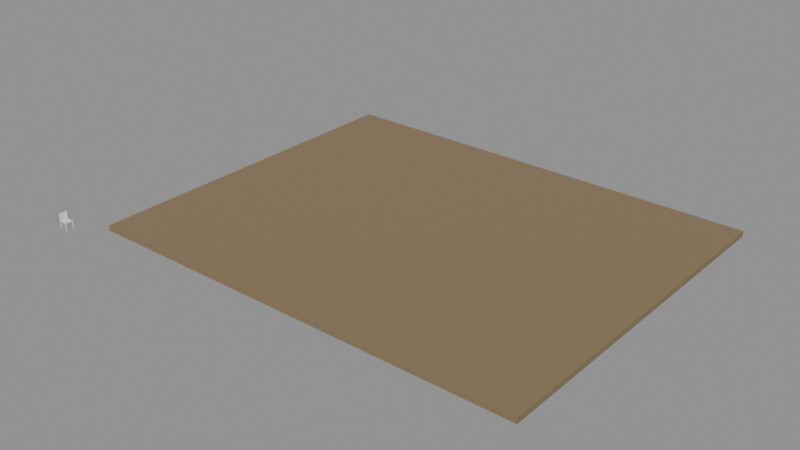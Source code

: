 # Source: e1607_after.blend  (saved by Blender 5.2.44; exported with 4.5.12 LTS)
import bpy
from mathutils import Matrix  # noqa: F401  (used for matrix-valued properties, if any)

bpy.ops.wm.read_factory_settings(use_empty=True)
scene = bpy.context.scene
scene.name = 'Scene'

# ---- materials (node trees are filled in below, after node groups)
mat_cesped = bpy.data.materials.new('Cesped')
mat_madera = bpy.data.materials.new('Madera')

# ---- material node trees
mat_cesped.use_nodes = True; mat_cesped.node_tree.nodes.clear()
_N = mat_cesped.node_tree.nodes; _L = mat_cesped.node_tree.links
n0 = _N.new('ShaderNodeBsdfPrincipled'); n0.name = 'Principled BSDF'; n0.location = (-200, 100)
n0.inputs[0].default_value = (0.25, 0.18, 0.1, 1.0)
n0.inputs[2].default_value = 0.9
n0.inputs[3].default_value = 1.45
n0.inputs[10].default_value = 0.005
n1 = _N.new('ShaderNodeOutputMaterial'); n1.name = 'Material Output'; n1.location = (200, 100)
_L.new(n0.outputs[0], n1.inputs[0])
n1.is_active_output = True
mat_madera.use_nodes = True; mat_madera.node_tree.nodes.clear()
_N = mat_madera.node_tree.nodes; _L = mat_madera.node_tree.links
n0 = _N.new('ShaderNodeBsdfPrincipled'); n0.name = 'Principled BSDF'; n0.location = (-200, 100)
n0.inputs[3].default_value = 1.45
n0.inputs[10].default_value = 0.005
n1 = _N.new('ShaderNodeOutputMaterial'); n1.name = 'Material Output'; n1.location = (200, 100)
_L.new(n0.outputs[0], n1.inputs[0])
n1.is_active_output = True

# ---- meshes
me_parcelacesped_cuerpo_mesh = bpy.data.meshes.new('ParcelaCesped_Cuerpo_mesh')
me_parcelacesped_cuerpo_mesh.from_pydata([(0.0, 0.0, 0.0), (25.0, 0.0, 0.0), (25.0, 20.0, 0.0), (0.0, 20.0, 0.0), (0.0, 0.0, 0.3), (25.0, 0.0, 0.3), (25.0, 20.0, 0.3), (0.0, 20.0, 0.3)], [], [(0, 1, 2, 3), (4, 5, 6, 7), (0, 1, 5, 4), (1, 2, 6, 5), (2, 3, 7, 6), (3, 0, 4, 7)])
me_parcelacesped_cuerpo_mesh.materials.append(mat_cesped)
me_parcelacesped_cuerpo_mesh.update()
me_silla_nuevo_pata_mesh = bpy.data.meshes.new('Silla_Nuevo_Pata_mesh')
me_silla_nuevo_pata_mesh.from_pydata([(0.0, 0.0, 0.0), (0.03, 0.0, 0.0), (0.03, 0.03, 0.0), (0.0, 0.03, 0.0), (0.0, 0.0, 0.45), (0.03, 0.0, 0.45), (0.03, 0.03, 0.45), (0.0, 0.03, 0.45)], [], [(0, 1, 2, 3), (4, 5, 6, 7), (0, 1, 5, 4), (1, 2, 6, 5), (2, 3, 7, 6), (3, 0, 4, 7)])
me_silla_nuevo_pata_mesh.materials.append(mat_madera)
me_silla_nuevo_pata_mesh.update()
me_silla_nuevo_pata_mesh_001 = bpy.data.meshes.new('Silla_Nuevo_Pata_mesh.001')
me_silla_nuevo_pata_mesh_001.from_pydata([(0.0, 0.0, 0.0), (0.03, 0.0, 0.0), (0.03, 0.03, 0.0), (0.0, 0.03, 0.0), (0.0, 0.0, 0.45), (0.03, 0.0, 0.45), (0.03, 0.03, 0.45), (0.0, 0.03, 0.45)], [], [(0, 1, 2, 3), (4, 5, 6, 7), (0, 1, 5, 4), (1, 2, 6, 5), (2, 3, 7, 6), (3, 0, 4, 7)])
me_silla_nuevo_pata_mesh_001.materials.append(mat_madera)
me_silla_nuevo_pata_mesh_001.update()
me_silla_nuevo_pata_mesh_002 = bpy.data.meshes.new('Silla_Nuevo_Pata_mesh.002')
me_silla_nuevo_pata_mesh_002.from_pydata([(0.0, 0.0, 0.0), (0.03, 0.0, 0.0), (0.03, 0.03, 0.0), (0.0, 0.03, 0.0), (0.0, 0.0, 0.45), (0.03, 0.0, 0.45), (0.03, 0.03, 0.45), (0.0, 0.03, 0.45)], [], [(0, 1, 2, 3), (4, 5, 6, 7), (0, 1, 5, 4), (1, 2, 6, 5), (2, 3, 7, 6), (3, 0, 4, 7)])
me_silla_nuevo_pata_mesh_002.materials.append(mat_madera)
me_silla_nuevo_pata_mesh_002.update()
me_silla_nuevo_pata_mesh_003 = bpy.data.meshes.new('Silla_Nuevo_Pata_mesh.003')
me_silla_nuevo_pata_mesh_003.from_pydata([(0.0, 0.0, 0.0), (0.03, 0.0, 0.0), (0.03, 0.03, 0.0), (0.0, 0.03, 0.0), (0.0, 0.0, 0.45), (0.03, 0.0, 0.45), (0.03, 0.03, 0.45), (0.0, 0.03, 0.45)], [], [(0, 1, 2, 3), (4, 5, 6, 7), (0, 1, 5, 4), (1, 2, 6, 5), (2, 3, 7, 6), (3, 0, 4, 7)])
me_silla_nuevo_pata_mesh_003.materials.append(mat_madera)
me_silla_nuevo_pata_mesh_003.update()
me_silla_nuevo_asiento_mesh = bpy.data.meshes.new('Silla_Nuevo_Asiento_mesh')
me_silla_nuevo_asiento_mesh.from_pydata([(0.0, 0.0, 0.0), (0.45, 0.0, 0.0), (0.45, 0.45, 0.0), (0.0, 0.45, 0.0), (0.0, 0.0, 0.03), (0.45, 0.0, 0.03), (0.45, 0.45, 0.03), (0.0, 0.45, 0.03)], [], [(0, 1, 2, 3), (4, 5, 6, 7), (0, 1, 5, 4), (1, 2, 6, 5), (2, 3, 7, 6), (3, 0, 4, 7)])
me_silla_nuevo_asiento_mesh.materials.append(mat_madera)
me_silla_nuevo_asiento_mesh.update()
me_silla_nuevo_respaldo_mesh = bpy.data.meshes.new('Silla_Nuevo_Respaldo_mesh')
me_silla_nuevo_respaldo_mesh.from_pydata([(0.0, 0.0, 0.0), (0.03, 0.0, 0.0), (0.03, 0.45, 0.0), (0.0, 0.45, 0.0), (0.0, 0.0, 0.45), (0.03, 0.0, 0.45), (0.03, 0.45, 0.45), (0.0, 0.45, 0.45)], [], [(0, 1, 2, 3), (4, 5, 6, 7), (0, 1, 5, 4), (1, 2, 6, 5), (2, 3, 7, 6), (3, 0, 4, 7)])
me_silla_nuevo_respaldo_mesh.materials.append(mat_madera)
me_silla_nuevo_respaldo_mesh.update()

# ---- objects
ob_parcelacesped = bpy.data.objects.new('ParcelaCesped', None)
ob_parcelacesped_cuerpo = bpy.data.objects.new('ParcelaCesped_Cuerpo', me_parcelacesped_cuerpo_mesh)
ob_silla_nuevo = bpy.data.objects.new('Silla_Nuevo', None)
ob_silla_nuevo_pata = bpy.data.objects.new('Silla_Nuevo_Pata', me_silla_nuevo_pata_mesh)
ob_silla_nuevo_pata_001 = bpy.data.objects.new('Silla_Nuevo_Pata.001', me_silla_nuevo_pata_mesh_001)
ob_silla_nuevo_pata_002 = bpy.data.objects.new('Silla_Nuevo_Pata.002', me_silla_nuevo_pata_mesh_002)
ob_silla_nuevo_pata_003 = bpy.data.objects.new('Silla_Nuevo_Pata.003', me_silla_nuevo_pata_mesh_003)
ob_silla_nuevo_asiento = bpy.data.objects.new('Silla_Nuevo_Asiento', me_silla_nuevo_asiento_mesh)
ob_silla_nuevo_respaldo = bpy.data.objects.new('Silla_Nuevo_Respaldo', me_silla_nuevo_respaldo_mesh)

# ---- transforms, parenting, visibility, modifiers, constraints
ob_parcelacesped.location = (0.0, 0.0, 0.0)
ob_parcelacesped.empty_display_type = 'ARROWS'
ob_parcelacesped_cuerpo.parent = ob_parcelacesped
ob_parcelacesped_cuerpo.location = (0.0, 0.0, 0.0)
ob_silla_nuevo.location = (-2.0, -1.5, 0.0)
ob_silla_nuevo.empty_display_type = 'ARROWS'
ob_silla_nuevo_pata.parent = ob_silla_nuevo
ob_silla_nuevo_pata.location = (0.0, 0.0, 0.0)
ob_silla_nuevo_pata_001.parent = ob_silla_nuevo
ob_silla_nuevo_pata_001.location = (0.0, 0.42, 0.0)
ob_silla_nuevo_pata_002.parent = ob_silla_nuevo
ob_silla_nuevo_pata_002.location = (0.42, 0.0, 0.0)
ob_silla_nuevo_pata_003.parent = ob_silla_nuevo
ob_silla_nuevo_pata_003.location = (0.42, 0.42, 0.0)
ob_silla_nuevo_asiento.parent = ob_silla_nuevo
ob_silla_nuevo_asiento.location = (0.0, 0.0, 0.45)
ob_silla_nuevo_respaldo.parent = ob_silla_nuevo
ob_silla_nuevo_respaldo.location = (0.0, 0.0, 0.45)

# ---- collection membership
scene.collection.objects.link(ob_parcelacesped)
scene.collection.objects.link(ob_parcelacesped_cuerpo)
scene.collection.objects.link(ob_silla_nuevo)
scene.collection.objects.link(ob_silla_nuevo_pata)
scene.collection.objects.link(ob_silla_nuevo_pata_001)
scene.collection.objects.link(ob_silla_nuevo_pata_002)
scene.collection.objects.link(ob_silla_nuevo_pata_003)
scene.collection.objects.link(ob_silla_nuevo_asiento)
scene.collection.objects.link(ob_silla_nuevo_respaldo)

# ---- scene / render settings (as saved in the file)
scene.frame_start = 1; scene.frame_end = 250; scene.frame_set(1)
scene.render.engine = 'BLENDER_EEVEE_NEXT'
scene.render.bake_bias = 0.0
scene.render.bake_samples = 0
scene.render.compositor_device = 'GPU'
scene.eevee.use_volume_custom_range = False
scene.eevee.fast_gi_thickness_near = 0.1
scene.eevee.fast_gi_thickness_far = 0.0
scene.eevee.ray_tracing_options.screen_trace_thickness = 0.1
bpy.context.view_layer.update()

# ---- added for rendering (the .blend has no active camera and no usable light): camera, sun + grey world if the file has none
cam_auto = bpy.data.cameras.new('AutoCamera')
cam_auto.lens = 50.0
cam_auto.sensor_width = 36.0
cam_auto.clip_end = 1000.0
ob_auto_camera = bpy.data.objects.new('AutoCamera', cam_auto)
scene.collection.objects.link(ob_auto_camera)
ob_auto_camera.location = (43.4445, -29.0834, 26.0056)
ob_auto_camera.rotation_euler = (1.09748, -7.21219e-08, 0.694738)
scene.camera = ob_auto_camera
light_auto_sun = bpy.data.lights.new('AutoSun', 'SUN')
light_auto_sun.energy = 3.0
light_auto_sun.angle = 0.0523599
ob_auto_sun = bpy.data.objects.new('AutoSun', light_auto_sun)
scene.collection.objects.link(ob_auto_sun)
ob_auto_sun.rotation_euler = (0.872665, 0.174533, 0.523599)
if scene.world is None:
    world_auto = bpy.data.worlds.new('AutoWorld')
    world_auto.color = (0.3, 0.3, 0.3)
    scene.world = world_auto
bpy.context.view_layer.update()
